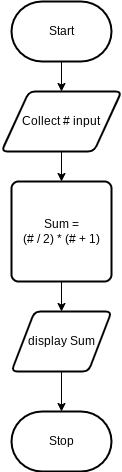

The diagram above was exported from draw.io. Its source (the exported page's mxGraphModel, read from the mxfile embedded in the PNG):
<mxGraphModel dx="1086" dy="658" grid="1" gridSize="10" guides="1" tooltips="1" connect="1" arrows="1" fold="1" page="1" pageScale="1" pageWidth="850" pageHeight="1100" math="0" shadow="0">
  <root>
    <mxCell id="0" />
    <mxCell id="1" parent="0" />
    <mxCell id="6" style="edgeStyle=none;html=1;" edge="1" parent="1" source="2" target="5">
      <mxGeometry relative="1" as="geometry" />
    </mxCell>
    <mxCell id="2" value="Start" style="strokeWidth=2;html=1;shape=mxgraph.flowchart.terminator;whiteSpace=wrap;" parent="1" vertex="1">
      <mxGeometry x="230" y="310" width="100" height="60" as="geometry" />
    </mxCell>
    <mxCell id="3" value="Stop" style="strokeWidth=2;html=1;shape=mxgraph.flowchart.terminator;whiteSpace=wrap;" parent="1" vertex="1">
      <mxGeometry x="230" y="720" width="100" height="60" as="geometry" />
    </mxCell>
    <mxCell id="9" value="" style="edgeStyle=none;html=1;" edge="1" parent="1" source="5" target="8">
      <mxGeometry relative="1" as="geometry" />
    </mxCell>
    <mxCell id="5" value="Collect # input" style="shape=parallelogram;html=1;strokeWidth=2;perimeter=parallelogramPerimeter;whiteSpace=wrap;rounded=1;arcSize=12;size=0.23;" vertex="1" parent="1">
      <mxGeometry x="220" y="400" width="120" height="60" as="geometry" />
    </mxCell>
    <mxCell id="12" value="" style="edgeStyle=none;html=1;" edge="1" parent="1" source="8" target="11">
      <mxGeometry relative="1" as="geometry" />
    </mxCell>
    <mxCell id="8" value="Sum = &lt;br&gt;(# / 2) * (# + 1)" style="rounded=1;whiteSpace=wrap;html=1;absoluteArcSize=1;arcSize=14;strokeWidth=2;" vertex="1" parent="1">
      <mxGeometry x="230" y="490" width="100" height="100" as="geometry" />
    </mxCell>
    <mxCell id="13" style="edgeStyle=none;html=1;entryX=0.5;entryY=0;entryDx=0;entryDy=0;entryPerimeter=0;" edge="1" parent="1" source="11" target="3">
      <mxGeometry relative="1" as="geometry" />
    </mxCell>
    <mxCell id="11" value="display Sum" style="shape=parallelogram;html=1;strokeWidth=2;perimeter=parallelogramPerimeter;whiteSpace=wrap;rounded=1;arcSize=12;size=0.23;" vertex="1" parent="1">
      <mxGeometry x="230" y="620" width="100" height="60" as="geometry" />
    </mxCell>
  </root>
</mxGraphModel>